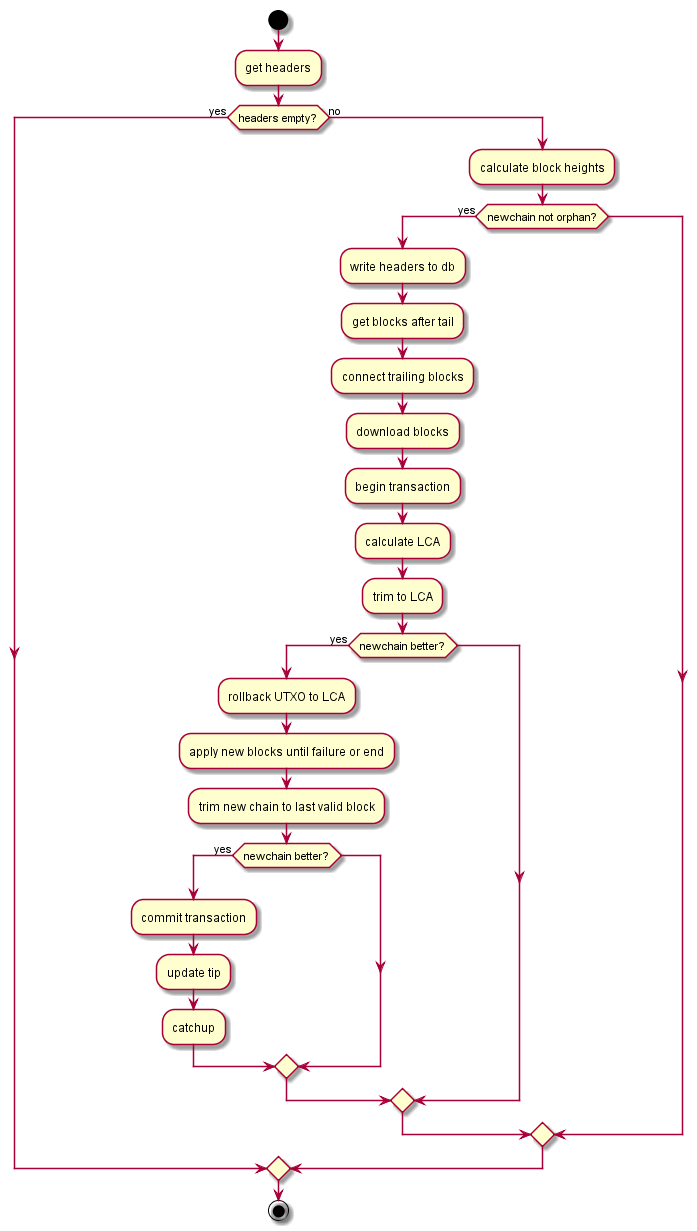

The diagram above was rendered by PlantUML. Its source (embedded in the PNG):
@startuml blockchain.png
start
:get headers;
if (headers empty?) then (yes)
else (no)
  :calculate block heights;
  if (newchain not orphan?) then (yes)
    :write headers to db;
	:get blocks after tail;
	:connect trailing blocks;
	:download blocks;
	:begin transaction;
	:calculate LCA;
	:trim to LCA;
	if (newchain better?) then (yes)
	  :rollback UTXO to LCA;
	  :apply new blocks until failure or end;
	  :trim new chain to last valid block;
	  if (newchain better?) then (yes)
	    :commit transaction;
		:update tip;
		:catchup;
	  endif
	endif
  endif
endif
stop
  

@enduml